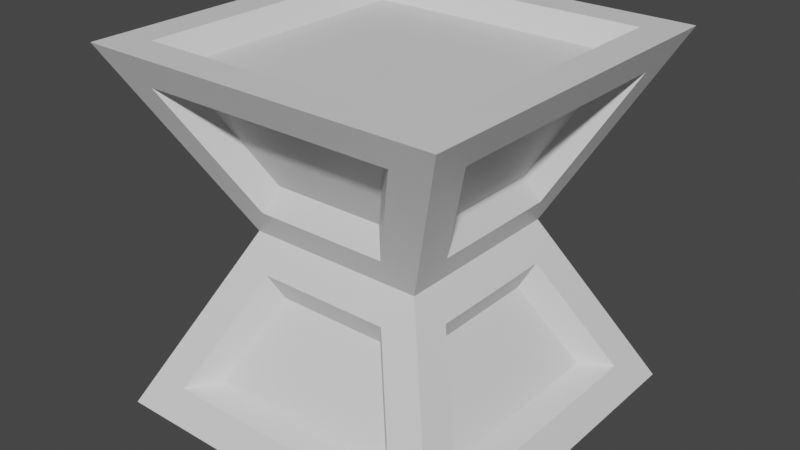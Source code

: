 # Source: Enemy_01.blend  (saved by Blender 2.83.20; exported with 4.5.12 LTS)
import bpy
from mathutils import Matrix  # noqa: F401  (used for matrix-valued properties, if any)

bpy.ops.wm.read_factory_settings(use_empty=True)
scene = bpy.context.scene
scene.name = 'Scene'

# ---- collections
col_collection = bpy.data.collections.new('Collection'); scene.collection.children.link(col_collection)

# ---- materials (node trees are filled in below, after node groups)
mat_material = bpy.data.materials.new('Material')
mat_material.alpha_threshold = 0.0
mat_material.use_transparent_shadow = False
mat_material.line_color = (0.0, 0.0, 0.0, 1.0)

# ---- material node trees
mat_material.use_nodes = True; mat_material.node_tree.nodes.clear()
_N = mat_material.node_tree.nodes; _L = mat_material.node_tree.links
n0 = _N.new('ShaderNodeOutputMaterial'); n0.name = 'Material Output'; n0.location = (300, 300)
n1 = _N.new('ShaderNodeBsdfPrincipled'); n1.name = 'Principled BSDF'; n1.location = (10, 300)
n1.distribution = 'GGX'
n1.subsurface_method = 'BURLEY'
n1.inputs[2].default_value = 0.4
n1.inputs[3].default_value = 1.45
n1.inputs[27].default_value = (0.0, 0.0, 0.0, 1.0)
n1.inputs[28].default_value = 1.0
_L.new(n1.outputs[0], n0.inputs[0])
n0.is_active_output = True

# ---- world
world_world = bpy.data.worlds.new('World'); scene.world = world_world
world_world.use_nodes = True; world_world.node_tree.nodes.clear()
_N = world_world.node_tree.nodes; _L = world_world.node_tree.links
n0 = _N.new('ShaderNodeOutputWorld'); n0.name = 'World Output'; n0.location = (300, 300)
n1 = _N.new('ShaderNodeBackground'); n1.name = 'Background'; n1.location = (10, 300)
n1.inputs[0].default_value = (0.05088, 0.05088, 0.05088, 1.0)
_L.new(n1.outputs[0], n0.inputs[0])
n0.is_active_output = True
world_world.color = (0.05088, 0.05088, 0.05088)
world_world.use_sun_shadow = False
world_world.sun_shadow_jitter_overblur = 0.0

# ---- meshes
me_cube = bpy.data.meshes.new('Cube')
me_cube.from_pydata([(1.0, 1.0, 1.0), (1.0, 1.0, -1.0), (1.0, -1.0, 1.0), (1.0, -1.0, -1.0), (-1.0, 1.0, 1.0), (-1.0, 1.0, -1.0), (-1.0, -1.0, 1.0), (-1.0, -1.0, -1.0), (0.5, 0.5, 0.0), (-0.5, -0.5, 0.0), (0.5, -0.5, 0.0), (-0.5, 0.5, 0.0), (0.7125, 0.7125, 0.881), (-0.7125, 0.7125, 0.881), (-0.7125, -0.7125, 0.881), (0.7125, -0.7125, 0.881), (0.3136, -0.5222, 0.3104), (0.5564, -0.765, 0.796), (-0.5564, -0.765, 0.796), (-0.3136, -0.5222, 0.3104), (-0.5222, -0.3136, 0.3104), (-0.765, -0.5564, 0.796), (-0.765, 0.5564, 0.796), (-0.5222, 0.3136, 0.3104), (-0.7125, 0.7125, -0.881), (0.7125, 0.7125, -0.881), (0.7125, -0.7125, -0.881), (-0.7125, -0.7125, -0.881), (0.5222, 0.3136, 0.3104), (0.765, 0.5564, 0.796), (0.765, -0.5564, 0.796), (0.5222, -0.3136, 0.3104), (-0.3136, 0.5222, 0.3104), (-0.5564, 0.765, 0.796), (0.5564, 0.765, 0.796), (0.3136, 0.5222, 0.3104), (-0.5564, 0.765, -0.796), (-0.3136, 0.5222, -0.3104), (0.3136, 0.5222, -0.3104), (0.5564, 0.765, -0.796), (0.765, 0.5564, -0.796), (0.5222, 0.3136, -0.3104), (0.5222, -0.3136, -0.3104), (0.765, -0.5564, -0.796), (-0.765, -0.5564, -0.796), (-0.5222, -0.3136, -0.3104), (-0.5222, 0.3136, -0.3104), (-0.765, 0.5564, -0.796), (0.5564, -0.765, -0.796), (0.3136, -0.5222, -0.3104), (-0.3136, -0.5222, -0.3104), (-0.5564, -0.765, -0.796), (-0.807, 0.807, 1.0), (0.807, 0.807, 1.0), (0.807, -0.807, 1.0), (-0.807, -0.807, 1.0), (0.7023, -0.9137, 0.8274), (0.3749, -0.5863, 0.1726), (-0.3749, -0.5863, 0.1726), (-0.7023, -0.9137, 0.8274), (-0.5863, -0.3749, 0.1726), (-0.9137, -0.7023, 0.8274), (-0.5863, 0.3749, 0.1726), (-0.9137, 0.7023, 0.8274), (0.807, 0.807, -1.0), (-0.807, 0.807, -1.0), (-0.807, -0.807, -1.0), (0.807, -0.807, -1.0), (0.9137, 0.7023, 0.8274), (0.5863, 0.3749, 0.1726), (0.5863, -0.3749, 0.1726), (0.9137, -0.7023, 0.8274), (-0.7023, 0.9137, 0.8274), (-0.3749, 0.5863, 0.1726), (0.3749, 0.5863, 0.1726), (0.7023, 0.9137, 0.8274), (-0.3749, 0.5863, -0.1726), (-0.7023, 0.9137, -0.8274), (0.7023, 0.9137, -0.8274), (0.3749, 0.5863, -0.1726), (0.5863, 0.3749, -0.1726), (0.9137, 0.7023, -0.8274), (0.9137, -0.7023, -0.8274), (0.5863, -0.3749, -0.1726), (-0.9137, -0.7023, -0.8274), (-0.5863, -0.3749, -0.1726), (-0.9137, 0.7023, -0.8274), (-0.5863, 0.3749, -0.1726), (0.3749, -0.5863, -0.1726), (0.7023, -0.9137, -0.8274), (-0.7023, -0.9137, -0.8274), (-0.3749, -0.5863, -0.1726)], [], [(0, 4, 52, 53), (4, 6, 55, 52), (6, 2, 54, 55), (2, 0, 53, 54), (10, 2, 56, 57), (2, 6, 59, 56), (6, 9, 58, 59), (9, 10, 57, 58), (9, 6, 61, 60), (6, 4, 63, 61), (4, 11, 62, 63), (11, 9, 60, 62), (5, 1, 64, 65), (1, 3, 67, 64), (3, 7, 66, 67), (7, 5, 65, 66), (8, 0, 68, 69), (0, 2, 71, 68), (2, 10, 70, 71), (10, 8, 69, 70), (11, 4, 72, 73), (4, 0, 75, 72), (0, 8, 74, 75), (8, 11, 73, 74), (5, 11, 76, 77), (11, 8, 79, 76), (8, 1, 78, 79), (1, 5, 77, 78), (1, 8, 80, 81), (8, 10, 83, 80), (10, 3, 82, 83), (3, 1, 81, 82), (7, 9, 85, 84), (9, 11, 87, 85), (11, 5, 86, 87), (5, 7, 84, 86), (3, 10, 88, 89), (10, 9, 91, 88), (9, 7, 90, 91), (7, 3, 89, 90), (13, 12, 53, 52), (12, 15, 54, 53), (14, 13, 52, 55), (15, 14, 55, 54), (17, 16, 57, 56), (16, 19, 58, 57), (18, 17, 56, 59), (19, 18, 59, 58), (21, 20, 60, 61), (20, 23, 62, 60), (22, 21, 61, 63), (23, 22, 63, 62), (25, 24, 65, 64), (24, 27, 66, 65), (26, 25, 64, 67), (27, 26, 67, 66), (29, 28, 69, 68), (28, 31, 70, 69), (30, 29, 68, 71), (31, 30, 71, 70), (33, 32, 73, 72), (32, 35, 74, 73), (34, 33, 72, 75), (35, 34, 75, 74), (37, 36, 77, 76), (36, 39, 78, 77), (38, 37, 76, 79), (39, 38, 79, 78), (41, 40, 81, 80), (40, 43, 82, 81), (42, 41, 80, 83), (43, 42, 83, 82), (45, 44, 84, 85), (44, 47, 86, 84), (46, 45, 85, 87), (47, 46, 87, 86), (49, 48, 89, 88), (48, 51, 90, 89), (50, 49, 88, 91), (51, 50, 91, 90)])
_uv = me_cube.uv_layers.new(name='UVMap')
_uv.uv.foreach_set('vector', [0.625, 0.5, 0.875, 0.5, 0.8509, 0.5241, 0.6491, 0.5241, 0.875, 0.5, 0.875, 0.75, 0.8509, 0.7259, 0.8509, 0.5241, 0.875, 0.75, 0.625, 0.75, 0.6491, 0.7259, 0.8509, 0.7259, 0.625, 0.75, 0.625, 0.5, 0.6491, 0.5241, 0.6491, 0.7259, 0.5, 0.75, 0.625, 0.75, 0.6034, 0.7796, 0.5216, 0.7909, 0.625, 0.75, 0.625, 1.0, 0.6034, 0.9704, 0.6034, 0.7796, 0.625, 1.0, 0.5, 1.0, 0.5216, 0.9591, 0.6034, 0.9704, 0.5, 1.0, 0.5, 0.75, 0.5216, 0.7909, 0.5216, 0.9591, 0.5, 0.0, 0.625, 0.0, 0.6034, 0.02959, 0.5216, 0.04089, 0.625, 0.0, 0.625, 0.25, 0.6034, 0.2204, 0.6034, 0.02959, 0.625, 0.25, 0.5, 0.25, 0.5216, 0.2091, 0.6034, 0.2204, 0.5, 0.25, 0.5, 0.0, 0.5216, 0.04089, 0.5216, 0.2091, 0.125, 0.5, 0.375, 0.5, 0.3509, 0.5241, 0.1491, 0.5241, 0.375, 0.5, 0.375, 0.75, 0.3509, 0.7259, 0.3509, 0.5241, 0.375, 0.75, 0.125, 0.75, 0.1491, 0.7259, 0.3509, 0.7259, 0.125, 0.75, 0.125, 0.5, 0.1491, 0.5241, 0.1491, 0.7259, 0.5, 0.5, 0.625, 0.5, 0.6034, 0.5296, 0.5216, 0.5409, 0.625, 0.5, 0.625, 0.75, 0.6034, 0.7204, 0.6034, 0.5296, 0.625, 0.75, 0.5, 0.75, 0.5216, 0.7091, 0.6034, 0.7204, 0.5, 0.75, 0.5, 0.5, 0.5216, 0.5409, 0.5216, 0.7091, 0.5, 0.25, 0.625, 0.25, 0.6034, 0.2796, 0.5216, 0.2909, 0.625, 0.25, 0.625, 0.5, 0.6034, 0.4704, 0.6034, 0.2796, 0.625, 0.5, 0.5, 0.5, 0.5216, 0.4591, 0.6034, 0.4704, 0.5, 0.5, 0.5, 0.25, 0.5216, 0.2909, 0.5216, 0.4591, 0.375, 0.25, 0.5, 0.25, 0.4784, 0.2909, 0.3966, 0.2796, 0.5, 0.25, 0.5, 0.5, 0.4784, 0.4591, 0.4784, 0.2909, 0.5, 0.5, 0.375, 0.5, 0.3966, 0.4704, 0.4784, 0.4591, 0.375, 0.5, 0.375, 0.25, 0.3966, 0.2796, 0.3966, 0.4704, 0.375, 0.5, 0.5, 0.5, 0.4784, 0.5409, 0.3966, 0.5296, 0.5, 0.5, 0.5, 0.75, 0.4784, 0.7091, 0.4784, 0.5409, 0.5, 0.75, 0.375, 0.75, 0.3966, 0.7204, 0.4784, 0.7091, 0.375, 0.75, 0.375, 0.5, 0.3966, 0.5296, 0.3966, 0.7204, 0.375, 0.0, 0.5, 0.0, 0.4784, 0.04089, 0.3966, 0.02959, 0.5, 0.0, 0.5, 0.25, 0.4784, 0.2091, 0.4784, 0.04089, 0.5, 0.25, 0.375, 0.25, 0.3966, 0.2204, 0.4784, 0.2091, 0.375, 0.25, 0.375, 0.0, 0.3966, 0.02959, 0.3966, 0.2204, 0.375, 0.75, 0.5, 0.75, 0.4784, 0.7909, 0.3966, 0.7796, 0.5, 0.75, 0.5, 1.0, 0.4784, 0.9591, 0.4784, 0.7909, 0.5, 1.0, 0.375, 1.0, 0.3966, 0.9704, 0.4784, 0.9591, 0.375, 1.0, 0.375, 0.75, 0.3966, 0.7796, 0.3966, 0.9704, 0.8391, 0.5359, 0.6609, 0.5359, 0.6491, 0.5241, 0.8509, 0.5241, 0.6609, 0.5359, 0.6609, 0.7141, 0.6491, 0.7259, 0.6491, 0.5241, 0.8391, 0.7141, 0.8391, 0.5359, 0.8509, 0.5241, 0.8509, 0.7259, 0.6609, 0.7141, 0.8391, 0.7141, 0.8509, 0.7259, 0.6491, 0.7259, 0.5929, 0.7962, 0.5321, 0.8087, 0.5216, 0.7909, 0.6034, 0.7796, 0.5321, 0.8087, 0.5321, 0.9413, 0.5216, 0.9591, 0.5216, 0.7909, 0.5929, 0.9538, 0.5929, 0.7962, 0.6034, 0.7796, 0.6034, 0.9704, 0.5321, 0.9413, 0.5929, 0.9538, 0.6034, 0.9704, 0.5216, 0.9591, 0.5929, 0.04616, 0.5321, 0.05872, 0.5216, 0.04089, 0.6034, 0.02959, 0.5321, 0.05872, 0.5321, 0.1913, 0.5216, 0.2091, 0.5216, 0.04089, 0.5929, 0.2038, 0.5929, 0.04616, 0.6034, 0.02959, 0.6034, 0.2204, 0.5321, 0.1913, 0.5929, 0.2038, 0.6034, 0.2204, 0.5216, 0.2091, 0.3391, 0.5359, 0.1609, 0.5359, 0.1491, 0.5241, 0.3509, 0.5241, 0.1609, 0.5359, 0.1609, 0.7141, 0.1491, 0.7259, 0.1491, 0.5241, 0.3391, 0.7141, 0.3391, 0.5359, 0.3509, 0.5241, 0.3509, 0.7259, 0.1609, 0.7141, 0.3391, 0.7141, 0.3509, 0.7259, 0.1491, 0.7259, 0.5929, 0.5462, 0.5321, 0.5587, 0.5216, 0.5409, 0.6034, 0.5296, 0.5321, 0.5587, 0.5321, 0.6913, 0.5216, 0.7091, 0.5216, 0.5409, 0.5929, 0.7038, 0.5929, 0.5462, 0.6034, 0.5296, 0.6034, 0.7204, 0.5321, 0.6913, 0.5929, 0.7038, 0.6034, 0.7204, 0.5216, 0.7091, 0.5929, 0.2962, 0.5321, 0.3087, 0.5216, 0.2909, 0.6034, 0.2796, 0.5321, 0.3087, 0.5321, 0.4413, 0.5216, 0.4591, 0.5216, 0.2909, 0.5929, 0.4538, 0.5929, 0.2962, 0.6034, 0.2796, 0.6034, 0.4704, 0.5321, 0.4413, 0.5929, 0.4538, 0.6034, 0.4704, 0.5216, 0.4591, 0.4679, 0.3087, 0.4071, 0.2962, 0.3966, 0.2796, 0.4784, 0.2909, 0.4071, 0.2962, 0.4071, 0.4538, 0.3966, 0.4704, 0.3966, 0.2796, 0.4679, 0.4413, 0.4679, 0.3087, 0.4784, 0.2909, 0.4784, 0.4591, 0.4071, 0.4538, 0.4679, 0.4413, 0.4784, 0.4591, 0.3966, 0.4704, 0.4679, 0.5587, 0.4071, 0.5462, 0.3966, 0.5296, 0.4784, 0.5409, 0.4071, 0.5462, 0.4071, 0.7038, 0.3966, 0.7204, 0.3966, 0.5296, 0.4679, 0.6913, 0.4679, 0.5587, 0.4784, 0.5409, 0.4784, 0.7091, 0.4071, 0.7038, 0.4679, 0.6913, 0.4784, 0.7091, 0.3966, 0.7204, 0.4679, 0.05872, 0.4071, 0.04616, 0.3966, 0.02959, 0.4784, 0.04089, 0.4071, 0.04616, 0.4071, 0.2038, 0.3966, 0.2204, 0.3966, 0.02959, 0.4679, 0.1913, 0.4679, 0.05872, 0.4784, 0.04089, 0.4784, 0.2091, 0.4071, 0.2038, 0.4679, 0.1913, 0.4784, 0.2091, 0.3966, 0.2204, 0.4679, 0.8087, 0.4071, 0.7962, 0.3966, 0.7796, 0.4784, 0.7909, 0.4071, 0.7962, 0.4071, 0.9538, 0.3966, 0.9704, 0.3966, 0.7796, 0.4679, 0.9413, 0.4679, 0.8087, 0.4784, 0.7909, 0.4784, 0.9591, 0.4071, 0.9538, 0.4679, 0.9413, 0.4784, 0.9591, 0.3966, 0.9704])
me_cube.materials.append(mat_material)
me_cube.use_remesh_preserve_volume = False
me_cube.use_remesh_preserve_attributes = False
me_cube.use_mirror_vertex_groups = False
me_cube.update()
me_cube_001 = bpy.data.meshes.new('Cube.001')
me_cube_001.from_pydata([(0.7125, 0.7125, 0.881), (-0.7125, 0.7125, 0.881), (-0.7125, -0.7125, 0.881), (0.7125, -0.7125, 0.881), (0.3136, -0.5222, 0.3104), (0.5564, -0.765, 0.796), (-0.5564, -0.765, 0.796), (-0.3136, -0.5222, 0.3104), (-0.5222, -0.3136, 0.3104), (-0.765, -0.5564, 0.796), (-0.765, 0.5564, 0.796), (-0.5222, 0.3136, 0.3104), (-0.7125, 0.7125, -0.881), (0.7125, 0.7125, -0.881), (0.7125, -0.7125, -0.881), (-0.7125, -0.7125, -0.881), (0.5222, 0.3136, 0.3104), (0.765, 0.5564, 0.796), (0.765, -0.5564, 0.796), (0.5222, -0.3136, 0.3104), (-0.3136, 0.5222, 0.3104), (-0.5564, 0.765, 0.796), (0.5564, 0.765, 0.796), (0.3136, 0.5222, 0.3104), (-0.5564, 0.765, -0.796), (-0.3136, 0.5222, -0.3104), (0.3136, 0.5222, -0.3104), (0.5564, 0.765, -0.796), (0.765, 0.5564, -0.796), (0.5222, 0.3136, -0.3104), (0.5222, -0.3136, -0.3104), (0.765, -0.5564, -0.796), (-0.765, -0.5564, -0.796), (-0.5222, -0.3136, -0.3104), (-0.5222, 0.3136, -0.3104), (-0.765, 0.5564, -0.796), (0.5564, -0.765, -0.796), (0.3136, -0.5222, -0.3104), (-0.3136, -0.5222, -0.3104), (-0.5564, -0.765, -0.796)], [], [(0, 1, 2, 3), (4, 5, 6, 7), (8, 9, 10, 11), (12, 13, 14, 15), (16, 17, 18, 19), (20, 21, 22, 23), (24, 25, 26, 27), (28, 29, 30, 31), (32, 33, 34, 35), (36, 37, 38, 39)])
_uv = me_cube_001.uv_layers.new(name='UVMap')
_uv.uv.foreach_set('vector', [0.6609, 0.5359, 0.8391, 0.5359, 0.8391, 0.7141, 0.6609, 0.7141, 0.5321, 0.8087, 0.5929, 0.7962, 0.5929, 0.9538, 0.5321, 0.9413, 0.5321, 0.05872, 0.5929, 0.04616, 0.5929, 0.2038, 0.5321, 0.1913, 0.1609, 0.5359, 0.3391, 0.5359, 0.3391, 0.7141, 0.1609, 0.7141, 0.5321, 0.5587, 0.5929, 0.5462, 0.5929, 0.7038, 0.5321, 0.6913, 0.5321, 0.3087, 0.5929, 0.2962, 0.5929, 0.4538, 0.5321, 0.4413, 0.4071, 0.2962, 0.4679, 0.3087, 0.4679, 0.4413, 0.4071, 0.4538, 0.4071, 0.5462, 0.4679, 0.5587, 0.4679, 0.6913, 0.4071, 0.7038, 0.4071, 0.04616, 0.4679, 0.05872, 0.4679, 0.1913, 0.4071, 0.2038, 0.4071, 0.7962, 0.4679, 0.8087, 0.4679, 0.9413, 0.4071, 0.9538])
me_cube_001.materials.append(mat_material)
me_cube_001.use_remesh_preserve_volume = False
me_cube_001.use_remesh_preserve_attributes = False
me_cube_001.use_mirror_vertex_groups = False
me_cube_001.update()

# ---- objects
ob_body = bpy.data.objects.new('Body', me_cube)
ob_fill = bpy.data.objects.new('Fill', me_cube_001)

# ---- transforms, parenting, visibility, modifiers, constraints
ob_body.location = (0.0, 0.0, 0.0)
ob_body.lock_rotations_4d = False
ob_body.empty_display_type = 'ARROWS'
ob_body.lineart.crease_threshold = 0.0
ob_fill.location = (0.0, 0.0, 0.0)
ob_fill.lock_rotations_4d = False
ob_fill.empty_display_type = 'ARROWS'
ob_fill.lineart.crease_threshold = 0.0

# ---- collection membership
col_collection.objects.link(ob_body)
col_collection.objects.link(ob_fill)

# ---- scene / render settings (as saved in the file)
scene.frame_start = 1; scene.frame_end = 250; scene.frame_set(1)
scene.render.engine = 'BLENDER_EEVEE_NEXT'
scene.cycles.use_denoising = False
scene.cycles.samples = 128
scene.cycles.sampling_pattern = 'TABULATED_SOBOL'
scene.cycles.use_adaptive_sampling = False
scene.cycles.use_light_tree = False
scene.view_settings.view_transform = 'Filmic'
bpy.context.view_layer.update()

# ---- added for rendering (the .blend has no active camera and no usable light): camera, sun
cam_auto = bpy.data.cameras.new('AutoCamera')
cam_auto.lens = 50.0
cam_auto.sensor_width = 36.0
cam_auto.clip_end = 1000.0
ob_auto_camera = bpy.data.objects.new('AutoCamera', cam_auto)
scene.collection.objects.link(ob_auto_camera)
ob_auto_camera.location = (3.20507, -3.84609, 2.56406)
ob_auto_camera.rotation_euler = (1.09748, -7.21219e-08, 0.694738)
scene.camera = ob_auto_camera
light_auto_sun = bpy.data.lights.new('AutoSun', 'SUN')
light_auto_sun.energy = 3.0
light_auto_sun.angle = 0.0523599
ob_auto_sun = bpy.data.objects.new('AutoSun', light_auto_sun)
scene.collection.objects.link(ob_auto_sun)
ob_auto_sun.rotation_euler = (0.872665, 0.174533, 0.523599)
bpy.context.view_layer.update()
